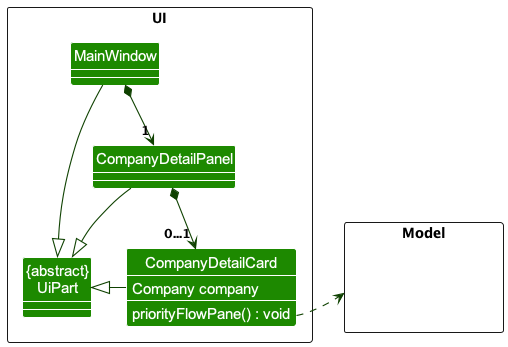

The diagram above was rendered by PlantUML. Its source (embedded in the PNG):
@startuml
!include style.puml
skinparam arrowThickness 1.1
skinparam arrowColor UI_COLOR_T4
skinparam classBackgroundColor UI_COLOR
show members

package UI <<Rectangle>>{
Class MainWindow
Class CompanyDetailPanel
Class CompanyDetailCard {
Company company
priorityFlowPane() : void
}
Class "{abstract}\nUiPart" as UiPart
}
package Model <<Rectangle>> {
Class HiddenModel #FFFFFF
}
MainWindow *-down-> "1" CompanyDetailPanel
CompanyDetailPanel *-down-> "0...1" CompanyDetailCard
CompanyDetailCard -right..> Model
MainWindow --|> UiPart
CompanyDetailPanel -down-|> UiPart
CompanyDetailCard -left-|> UiPart

@enduml